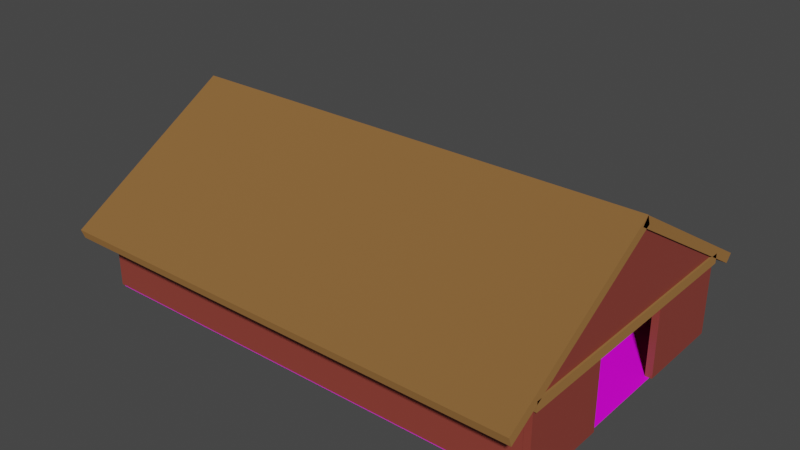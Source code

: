 # Source: stables.blend  (saved by Blender 2.93.20; exported with 4.5.12 LTS)
import bpy
from mathutils import Matrix  # noqa: F401  (used for matrix-valued properties, if any)

bpy.ops.wm.read_factory_settings(use_empty=True)
scene = bpy.context.scene
scene.name = 'Scene'

# ---- collections
col_collection = bpy.data.collections.new('Collection'); scene.collection.children.link(col_collection)

# ---- images (referenced by path relative to the original .blend; pixels are not part of the script)
import os
ASSET_DIR = os.environ.get("B2B_ASSET_DIR", "")  # directory of the original .blend (textures are referenced by path, not embedded)
HERE = os.path.dirname(os.path.abspath(__file__))  # packed textures are extracted next to this script under _unpacked/

def load_image(name, relpath, width, height, colorspace="sRGB"):
    """Load a texture the original file referenced (path relative to the .blend, or extracted next to this script)."""
    p = next((c for c in (os.path.join(HERE, relpath), os.path.join(ASSET_DIR, relpath)) if relpath and os.path.exists(c)), "")
    if p:
        img = bpy.data.images.load(p, check_existing=True)
        img.name = name
    else:  # same state as the original file: an image datablock whose file is absent (Cycles renders it pink)
        img = bpy.data.images.new(name, width, height)
        img.source = "FILE"
        img.filepath = "//" + (relpath or name)
    img.colorspace_settings.name = colorspace
    return img
img_hay_jpg_001 = load_image('hay.jpg.001', 'Textures/hay.jpg', 1024, 1024, 'sRGB')

# ---- materials (node trees are filled in below, after node groups)
mat_material_001 = bpy.data.materials.new('Material.001')
mat_material_001.use_transparent_shadow = False
mat_material_002 = bpy.data.materials.new('Material.002')
mat_material_002.use_transparent_shadow = False
mat_material = bpy.data.materials.new('Material')
mat_material.alpha_threshold = 0.0
mat_material.use_transparent_shadow = False
mat_material.line_color = (0.0, 0.0, 0.0, 1.0)

# ---- material node trees
mat_material_001.use_nodes = True; mat_material_001.node_tree.nodes.clear()
_N = mat_material_001.node_tree.nodes; _L = mat_material_001.node_tree.links
n0 = _N.new('ShaderNodeOutputMaterial'); n0.name = 'Material Output'; n0.location = (300, 300)
n1 = _N.new('ShaderNodeBsdfDiffuse'); n1.name = 'Diffuse BSDF'; n1.location = (10, 300)
n1.inputs[1].default_value = 0.5
n2 = _N.new('ShaderNodeRGB'); n2.name = 'RGB'; n2.location = (-280, 280)
n2.outputs[0].default_value = (0.233, 0.1149, 0.03858, 1.0)
_L.new(n1.outputs[0], n0.inputs[0])
_L.new(n2.outputs[0], n1.inputs[0])
n0.is_active_output = True
mat_material_002.use_nodes = True; mat_material_002.node_tree.nodes.clear()
_N = mat_material_002.node_tree.nodes; _L = mat_material_002.node_tree.links
n0 = _N.new('ShaderNodeBsdfPrincipled'); n0.name = 'Principled BSDF'; n0.location = (10, 300)
n0.distribution = 'GGX'
n0.subsurface_method = 'BURLEY'
n0.inputs[3].default_value = 1.45
n0.inputs[27].default_value = (0.0, 0.0, 0.0, 1.0)
n0.inputs[28].default_value = 1.0
n1 = _N.new('ShaderNodeOutputMaterial'); n1.name = 'Material Output'; n1.location = (300, 300)
n2 = _N.new('ShaderNodeTexImage'); n2.name = 'Image Texture'; n2.location = (-280, 280)
n2.image = img_hay_jpg_001
_L.new(n0.outputs[0], n1.inputs[0])
_L.new(n2.outputs[0], n0.inputs[0])
n1.is_active_output = True
mat_material.use_nodes = True; mat_material.node_tree.nodes.clear()
_N = mat_material.node_tree.nodes; _L = mat_material.node_tree.links
n0 = _N.new('ShaderNodeOutputMaterial'); n0.name = 'Material Output'; n0.location = (300, 300)
n1 = _N.new('ShaderNodeBsdfPrincipled'); n1.name = 'Principled BSDF'; n1.location = (10, 300)
n1.distribution = 'GGX'
n1.subsurface_method = 'BURLEY'
n1.inputs[2].default_value = 0.4
n1.inputs[3].default_value = 1.45
n1.inputs[27].default_value = (0.0, 0.0, 0.0, 1.0)
n1.inputs[28].default_value = 1.0
n2 = _N.new('ShaderNodeRGB'); n2.name = 'RGB'; n2.location = (-180, 280)
n2.outputs[0].default_value = (0.2846, 0.0519, 0.03775, 1.0)
_L.new(n1.outputs[0], n0.inputs[0])
_L.new(n2.outputs[0], n1.inputs[0])
n0.is_active_output = True

# ---- world
world_world = bpy.data.worlds.new('World'); scene.world = world_world
world_world.use_nodes = True; world_world.node_tree.nodes.clear()
_N = world_world.node_tree.nodes; _L = world_world.node_tree.links
n0 = _N.new('ShaderNodeOutputWorld'); n0.name = 'World Output'; n0.location = (300, 300)
n1 = _N.new('ShaderNodeBackground'); n1.name = 'Background'; n1.location = (10, 300)
n1.inputs[0].default_value = (0.05088, 0.05088, 0.05088, 1.0)
_L.new(n1.outputs[0], n0.inputs[0])
n0.is_active_output = True
world_world.color = (0.05088, 0.05088, 0.05088)
world_world.use_sun_shadow = False
world_world.sun_shadow_jitter_overblur = 0.0

# ---- meshes
me_cube_006 = bpy.data.meshes.new('Cube.006')
me_cube_006.from_pydata([(-25.95, -15.02, -1.0), (-25.95, -15.02, 1.0), (-25.95, 14.99, -1.0), (-25.95, 14.99, 1.0), (25.61, -15.02, -1.0), (25.61, -15.02, 1.0), (25.61, 14.99, -1.0), (25.61, 14.99, 1.0), (-25.0, -15.0, -15.66), (25.0, -15.0, -15.66), (-25.0, 15.0, -15.66), (25.0, 15.0, -15.66), (24.55, 5.044, -15.64), (24.55, 5.044, -11.91), (24.55, 14.99, -15.64), (24.55, 14.99, -11.91), (25.28, 5.044, -15.64), (25.28, 5.044, -11.91), (25.28, 14.99, -15.64), (25.28, 14.99, -11.91), (24.55, 5.044, -0.7142), (24.55, 14.99, -0.7142), (25.28, 14.99, -0.7142), (25.28, 5.044, -0.7142), (24.55, -15.0, -15.64), (24.55, -15.0, -11.91), (24.55, -5.051, -15.64), (24.55, -5.051, -11.91), (25.28, -15.0, -15.64), (25.28, -15.0, -11.91), (25.28, -5.051, -15.64), (25.28, -5.051, -11.91), (24.55, -15.0, -0.7142), (24.55, -5.051, -0.7142), (25.28, -5.051, -0.7142), (25.28, -15.0, -0.7142), (25.23, 13.9, -15.64), (25.23, 13.9, -11.91), (-25.47, 13.9, -15.64), (-25.47, 13.9, -11.91), (25.23, 14.98, -15.64), (25.23, 14.98, -11.91), (-25.47, 14.98, -15.64), (-25.47, 14.98, -11.91), (25.23, 13.9, -0.7142), (-25.47, 13.9, -0.7142), (-25.47, 14.98, -0.7142), (25.23, 14.98, -0.7142), (25.27, -14.96, -15.64), (25.27, -14.96, -11.91), (-25.44, -14.96, -15.64), (-25.44, -14.96, -11.91), (25.27, -13.89, -15.64), (25.27, -13.89, -11.91), (-25.44, -13.89, -15.64), (-25.44, -13.89, -11.91), (25.27, -14.96, -0.7142), (-25.44, -14.96, -0.7142), (-25.44, -13.89, -0.7142), (25.27, -13.89, -0.7142), (-25.38, -14.83, -15.64), (-25.38, -14.83, -11.91), (-25.38, 14.84, -15.64), (-25.38, 14.84, -11.91), (-24.31, -14.83, -15.64), (-24.31, -14.83, -11.91), (-24.31, 14.84, -15.64), (-24.31, 14.84, -11.91), (-25.38, -14.83, -0.7142), (-25.38, 14.84, -0.7142), (-24.31, 14.84, -0.7142), (-24.31, -14.83, -0.7142), (-25.95, -18.25, -3.258), (-25.95, -18.62, -1.378), (-25.95, 0.2878, 17.43), (-25.95, -0.07876, 19.31), (25.61, -18.25, -3.258), (25.61, -18.62, -1.378), (25.61, 0.2878, 17.43), (25.61, -0.07876, 19.31), (-25.95, 18.43, -1.613), (-25.95, 17.71, -3.099), (-25.95, -0.0626, 19.22), (-25.95, -0.7797, 17.74), (25.61, 18.43, -1.613), (25.61, 17.71, -3.099), (25.61, -0.0626, 19.22), (25.61, -0.7797, 17.74), (-24.44, 0.0, 17.72), (-24.44, -14.66, 0.9577), (-24.44, 0.0, 17.72), (-24.44, 14.25, 0.9577), (-25.8, 0.0, 17.72), (-25.8, 0.0, 17.72), (-25.8, -14.66, 0.9577), (-25.8, 14.25, 0.9577), (25.41, 0.0, 17.72), (25.41, -14.66, 0.9577), (25.41, 0.0, 17.72), (25.41, 14.25, 0.9577), (24.05, 0.0, 17.72), (24.05, 0.0, 17.72), (24.05, -14.66, 0.9577), (24.05, 14.25, 0.9577), (16.69, -6.3, -15.64), (16.69, -6.3, -0.8279), (16.69, -5.7, -15.64), (16.69, -5.7, -0.8279), (17.29, -6.3, -15.64), (17.29, -6.3, -0.8279), (17.29, -5.7, -15.64), (17.29, -5.7, -0.8279), (9.705, -6.3, -15.64), (9.705, -6.3, -0.8279), (9.705, -5.7, -15.64), (9.705, -5.7, -0.8279), (10.3, -6.3, -15.64), (10.3, -6.3, -0.8279), (10.3, -5.7, -15.64), (10.3, -5.7, -0.8279), (2.674, -6.3, -15.64), (2.674, -6.3, -0.8279), (2.674, -5.7, -15.64), (2.674, -5.7, -0.8279), (3.274, -6.3, -15.64), (3.274, -6.3, -0.8279), (3.274, -5.7, -15.64), (3.274, -5.7, -0.8279), (-4.309, -6.3, -15.64), (-4.309, -6.3, -0.8279), (-4.309, -5.7, -15.64), (-4.309, -5.7, -0.8279), (-3.709, -6.3, -15.64), (-3.709, -6.3, -0.8279), (-3.709, -5.7, -15.64), (-3.709, -5.7, -0.8279), (-11.31, -6.3, -15.64), (-11.31, -6.3, -0.8279), (-11.31, -5.7, -15.64), (-11.31, -5.7, -0.8279), (-10.71, -6.3, -15.64), (-10.71, -6.3, -0.8279), (-10.71, -5.7, -15.64), (-10.71, -5.7, -0.8279), (-18.29, -6.3, -15.64), (-18.29, -6.3, -0.8279), (-18.29, -5.7, -15.64), (-18.29, -5.7, -0.8279), (-17.69, -6.3, -15.64), (-17.69, -6.3, -0.8279), (-17.69, -5.7, -15.64), (-17.69, -5.7, -0.8279), (17.29, -13.99, -10.3), (17.29, -6.055, -10.3), (16.69, -13.99, -10.3), (16.69, -6.055, -10.3), (17.29, -13.99, -11.42), (17.29, -6.055, -11.42), (16.69, -13.99, -11.42), (16.69, -6.055, -11.42), (10.31, -13.99, -10.3), (10.31, -6.055, -10.3), (9.706, -13.99, -10.3), (9.706, -6.055, -10.3), (10.31, -13.99, -11.42), (10.31, -6.055, -11.42), (9.706, -13.99, -11.42), (9.706, -6.055, -11.42), (3.27, -13.99, -10.3), (3.27, -6.055, -10.3), (2.67, -13.99, -10.3), (2.67, -6.055, -10.3), (3.27, -13.99, -11.42), (3.27, -6.055, -11.42), (2.67, -13.99, -11.42), (2.67, -6.055, -11.42), (-3.71, -13.99, -10.3), (-3.71, -6.055, -10.3), (-4.31, -13.99, -10.3), (-4.31, -6.055, -10.3), (-3.71, -13.99, -11.42), (-3.71, -6.055, -11.42), (-4.31, -13.99, -11.42), (-4.31, -6.055, -11.42), (-10.7, -13.99, -10.3), (-10.7, -6.055, -10.3), (-11.3, -13.99, -10.3), (-11.3, -6.055, -10.3), (-10.7, -13.99, -11.42), (-10.7, -6.055, -11.42), (-11.3, -13.99, -11.42), (-11.3, -6.055, -11.42), (-17.66, -13.99, -10.3), (-17.66, -6.055, -10.3), (-18.26, -13.99, -10.3), (-18.26, -6.055, -10.3), (-17.66, -13.99, -11.42), (-17.66, -6.055, -11.42), (-18.26, -13.99, -11.42), (-18.26, -6.055, -11.42), (16.69, 5.707, -15.64), (16.69, 5.707, -0.8279), (16.69, 6.307, -15.64), (16.69, 6.307, -0.8279), (17.29, 5.707, -15.64), (17.29, 5.707, -0.8279), (17.29, 6.307, -15.64), (17.29, 6.307, -0.8279), (9.705, 5.707, -15.64), (9.705, 5.707, -0.8279), (9.705, 6.307, -15.64), (9.705, 6.307, -0.8279), (10.3, 5.707, -15.64), (10.3, 5.707, -0.8279), (10.3, 6.307, -15.64), (10.3, 6.307, -0.8279), (2.674, 5.707, -15.64), (2.674, 5.707, -0.8279), (2.674, 6.307, -15.64), (2.674, 6.307, -0.8279), (3.274, 5.707, -15.64), (3.274, 5.707, -0.8279), (3.274, 6.307, -15.64), (3.274, 6.307, -0.8279), (-4.309, 5.707, -15.64), (-4.309, 5.707, -0.8279), (-4.309, 6.307, -15.64), (-4.309, 6.307, -0.8279), (-3.709, 5.707, -15.64), (-3.709, 5.707, -0.8279), (-3.709, 6.307, -15.64), (-3.709, 6.307, -0.8279), (-11.31, 5.707, -15.64), (-11.31, 5.707, -0.8279), (-11.31, 6.307, -15.64), (-11.31, 6.307, -0.8279), (-10.71, 5.707, -15.64), (-10.71, 5.707, -0.8279), (-10.71, 6.307, -15.64), (-10.71, 6.307, -0.8279), (-18.29, 5.707, -15.64), (-18.29, 5.707, -0.8279), (-18.29, 6.307, -15.64), (-18.29, 6.307, -0.8279), (-17.69, 5.707, -15.64), (-17.69, 5.707, -0.8279), (-17.69, 6.307, -15.64), (-17.69, 6.307, -0.8279), (17.29, 6.01, -10.3), (17.29, 13.95, -10.3), (16.69, 6.01, -10.3), (16.69, 13.95, -10.3), (17.29, 6.01, -11.42), (17.29, 13.95, -11.42), (16.69, 6.01, -11.42), (16.69, 13.95, -11.42), (10.31, 6.01, -10.3), (10.31, 13.95, -10.3), (9.706, 6.01, -10.3), (9.706, 13.95, -10.3), (10.31, 6.01, -11.42), (10.31, 13.95, -11.42), (9.706, 6.01, -11.42), (9.706, 13.95, -11.42), (3.27, 6.01, -10.3), (3.27, 13.95, -10.3), (2.67, 6.01, -10.3), (2.67, 13.95, -10.3), (3.27, 6.01, -11.42), (3.27, 13.95, -11.42), (2.67, 6.01, -11.42), (2.67, 13.95, -11.42), (-3.71, 6.01, -10.3), (-3.71, 13.95, -10.3), (-4.31, 6.01, -10.3), (-4.31, 13.95, -10.3), (-3.71, 6.01, -11.42), (-3.71, 13.95, -11.42), (-4.31, 6.01, -11.42), (-4.31, 13.95, -11.42), (-10.7, 6.01, -10.3), (-10.7, 13.95, -10.3), (-11.3, 6.01, -10.3), (-11.3, 13.95, -10.3), (-10.7, 6.01, -11.42), (-10.7, 13.95, -11.42), (-11.3, 6.01, -11.42), (-11.3, 13.95, -11.42), (-17.66, 6.01, -10.3), (-17.66, 13.95, -10.3), (-18.26, 6.01, -10.3), (-18.26, 13.95, -10.3), (-17.66, 6.01, -11.42), (-17.66, 13.95, -11.42), (-18.26, 6.01, -11.42), (-18.26, 13.95, -11.42)], [], [(0, 1, 3, 2), (2, 3, 7, 6), (6, 7, 5, 4), (4, 5, 1, 0), (2, 6, 4, 0), (7, 3, 1, 5), (8, 9, 11, 10), (12, 13, 15, 14), (14, 15, 19, 18), (18, 19, 17, 16), (16, 17, 13, 12), (14, 18, 16, 12), (17, 19, 22, 23), (22, 21, 20, 23), (15, 13, 20, 21), (13, 17, 23, 20), (19, 15, 21, 22), (24, 25, 27, 26), (26, 27, 31, 30), (30, 31, 29, 28), (28, 29, 25, 24), (26, 30, 28, 24), (29, 31, 34, 35), (34, 33, 32, 35), (27, 25, 32, 33), (25, 29, 35, 32), (31, 27, 33, 34), (36, 37, 39, 38), (38, 39, 43, 42), (42, 43, 41, 40), (40, 41, 37, 36), (38, 42, 40, 36), (39, 37, 44, 45), (46, 45, 44, 47), (37, 41, 47, 44), (43, 39, 45, 46), (41, 43, 46, 47), (48, 49, 51, 50), (50, 51, 55, 54), (54, 55, 53, 52), (52, 53, 49, 48), (50, 54, 52, 48), (53, 55, 58, 59), (58, 57, 56, 59), (51, 49, 56, 57), (49, 53, 59, 56), (55, 51, 57, 58), (60, 61, 63, 62), (62, 63, 67, 66), (66, 67, 65, 64), (64, 65, 61, 60), (62, 66, 64, 60), (67, 63, 69, 70), (70, 69, 68, 71), (65, 67, 70, 71), (63, 61, 68, 69), (61, 65, 71, 68), (72, 73, 75, 74), (74, 75, 79, 78), (78, 79, 77, 76), (76, 77, 73, 72), (74, 78, 76, 72), (79, 75, 73, 77), (80, 81, 83, 82), (82, 83, 87, 86), (86, 87, 85, 84), (84, 85, 81, 80), (82, 86, 84, 80), (87, 83, 81, 85), (88, 90, 91, 89), (93, 94, 95, 92), (91, 90, 92, 95), (88, 89, 94, 93), (89, 91, 95, 94), (90, 88, 93, 92), (96, 98, 99, 97), (101, 102, 103, 100), (99, 98, 100, 103), (96, 97, 102, 101), (97, 99, 103, 102), (98, 96, 101, 100), (104, 105, 107, 106), (106, 107, 111, 110), (110, 111, 109, 108), (108, 109, 105, 104), (106, 110, 108, 104), (111, 107, 105, 109), (112, 113, 115, 114), (114, 115, 119, 118), (118, 119, 117, 116), (116, 117, 113, 112), (114, 118, 116, 112), (119, 115, 113, 117), (120, 121, 123, 122), (122, 123, 127, 126), (126, 127, 125, 124), (124, 125, 121, 120), (122, 126, 124, 120), (127, 123, 121, 125), (128, 129, 131, 130), (130, 131, 135, 134), (134, 135, 133, 132), (132, 133, 129, 128), (130, 134, 132, 128), (135, 131, 129, 133), (136, 137, 139, 138), (138, 139, 143, 142), (142, 143, 141, 140), (140, 141, 137, 136), (138, 142, 140, 136), (143, 139, 137, 141), (144, 145, 147, 146), (146, 147, 151, 150), (150, 151, 149, 148), (148, 149, 145, 144), (146, 150, 148, 144), (151, 147, 145, 149), (152, 153, 155, 154), (154, 155, 159, 158), (158, 159, 157, 156), (156, 157, 153, 152), (154, 158, 156, 152), (159, 155, 153, 157), (160, 161, 163, 162), (162, 163, 167, 166), (166, 167, 165, 164), (164, 165, 161, 160), (162, 166, 164, 160), (167, 163, 161, 165), (168, 169, 171, 170), (170, 171, 175, 174), (174, 175, 173, 172), (172, 173, 169, 168), (170, 174, 172, 168), (175, 171, 169, 173), (176, 177, 179, 178), (178, 179, 183, 182), (182, 183, 181, 180), (180, 181, 177, 176), (178, 182, 180, 176), (183, 179, 177, 181), (184, 185, 187, 186), (186, 187, 191, 190), (190, 191, 189, 188), (188, 189, 185, 184), (186, 190, 188, 184), (191, 187, 185, 189), (192, 193, 195, 194), (194, 195, 199, 198), (198, 199, 197, 196), (196, 197, 193, 192), (194, 198, 196, 192), (199, 195, 193, 197), (200, 201, 203, 202), (202, 203, 207, 206), (206, 207, 205, 204), (204, 205, 201, 200), (202, 206, 204, 200), (207, 203, 201, 205), (208, 209, 211, 210), (210, 211, 215, 214), (214, 215, 213, 212), (212, 213, 209, 208), (210, 214, 212, 208), (215, 211, 209, 213), (216, 217, 219, 218), (218, 219, 223, 222), (222, 223, 221, 220), (220, 221, 217, 216), (218, 222, 220, 216), (223, 219, 217, 221), (224, 225, 227, 226), (226, 227, 231, 230), (230, 231, 229, 228), (228, 229, 225, 224), (226, 230, 228, 224), (231, 227, 225, 229), (232, 233, 235, 234), (234, 235, 239, 238), (238, 239, 237, 236), (236, 237, 233, 232), (234, 238, 236, 232), (239, 235, 233, 237), (240, 241, 243, 242), (242, 243, 247, 246), (246, 247, 245, 244), (244, 245, 241, 240), (242, 246, 244, 240), (247, 243, 241, 245), (248, 249, 251, 250), (250, 251, 255, 254), (254, 255, 253, 252), (252, 253, 249, 248), (250, 254, 252, 248), (255, 251, 249, 253), (256, 257, 259, 258), (258, 259, 263, 262), (262, 263, 261, 260), (260, 261, 257, 256), (258, 262, 260, 256), (263, 259, 257, 261), (264, 265, 267, 266), (266, 267, 271, 270), (270, 271, 269, 268), (268, 269, 265, 264), (266, 270, 268, 264), (271, 267, 265, 269), (272, 273, 275, 274), (274, 275, 279, 278), (278, 279, 277, 276), (276, 277, 273, 272), (274, 278, 276, 272), (279, 275, 273, 277), (280, 281, 283, 282), (282, 283, 287, 286), (286, 287, 285, 284), (284, 285, 281, 280), (282, 286, 284, 280), (287, 283, 281, 285), (288, 289, 291, 290), (290, 291, 295, 294), (294, 295, 293, 292), (292, 293, 289, 288), (290, 294, 292, 288), (295, 291, 289, 293)])
me_cube_006.polygons.foreach_set('material_index', [0, 0, 0, 0, 0, 0, 1, 2, 2, 2, 2, 2, 2, 2, 2, 2, 2, 2, 2, 2, 2, 2, 2, 2, 2, 2, 2, 2, 2, 2, 2, 2, 2, 2, 2, 2, 2, 2, 2, 2, 2, 2, 2, 2, 2, 2, 2, 2, 2, 2, 2, 2, 2, 2, 2, 2, 2, 0, 0, 0, 0, 0, 0, 0, 0, 0, 0, 0, 0, 2, 2, 2, 2, 2, 2, 2, 2, 2, 2, 2, 2, 0, 0, 0, 0, 0, 0, 0, 0, 0, 0, 0, 0, 0, 0, 0, 0, 0, 0, 0, 0, 0, 0, 0, 0, 0, 0, 0, 0, 0, 0, 0, 0, 0, 0, 0, 0, 0, 0, 0, 0, 0, 0, 0, 0, 0, 0, 0, 0, 0, 0, 0, 0, 0, 0, 0, 0, 0, 0, 0, 0, 0, 0, 0, 0, 0, 0, 0, 0, 0, 0, 0, 0, 0, 0, 0, 0, 0, 0, 0, 0, 0, 0, 0, 0, 0, 0, 0, 0, 0, 0, 0, 0, 0, 0, 0, 0, 0, 0, 0, 0, 0, 0, 0, 0, 0, 0, 0, 0, 0, 0, 0, 0, 0, 0, 0, 0, 0, 0, 0, 0, 0, 0, 0, 0, 0, 0, 0, 0, 0, 0, 0, 0, 0, 0, 0, 0, 0, 0, 0, 0, 0, 0, 0, 0])
_uv = me_cube_006.uv_layers.new(name='UVMap')
_uv.uv.foreach_set('vector', [0.8244, 0.1971, 0.8113, 0.1971, 0.8113, 0.0, 0.8244, 0.0, 0.8982, 1.0, 0.885, 1.0, 0.885, 0.6614, 0.8982, 0.6614, 0.8376, 0.1971, 0.8244, 0.1971, 0.8244, 0.0, 0.8376, 0.0, 0.9962, 0.667, 0.9831, 0.667, 0.9831, 0.3284, 0.9962, 0.3284, 0.3941, 0.0, 0.3941, 0.3386, 0.1971, 0.3386, 0.1971, 0.0, 0.1971, 0.0, 0.1971, 0.3386, 0.0, 0.3386, 0.0, 0.0, 2.825, 1.695, -1.825, 1.695, -1.825, -1.095, 2.825, -1.095, 0.6481, 0.4141, 0.6387, 0.3404, 0.6436, 0.3153, 0.6385, 0.3293, 0.6385, 0.3293, 0.6436, 0.3153, 0.6256, 0.3169, 0.6236, 0.3321, 0.6236, 0.3321, 0.6256, 0.3169, 0.6671, 0.3421, 0.645, 0.4545, 0.645, 0.4545, 0.6671, 0.3421, 0.6387, 0.3404, 0.6481, 0.4141, 0.6023, 0.7651, 0.6071, 0.7651, 0.6071, 0.8304, 0.6023, 0.8304, 0.6671, 0.3421, 0.6256, 0.3169, 0.6026, 0.2116, 0.6671, 0.1272, 0.6167, 0.7651, 0.6215, 0.7651, 0.6215, 0.8304, 0.6167, 0.8304, 0.6436, 0.3153, 0.6387, 0.3404, 0.6345, 0.2031, 0.6451, 0.2314, 0.6387, 0.3404, 0.6671, 0.3421, 0.6671, 0.1272, 0.6345, 0.2031, 0.6256, 0.3169, 0.6436, 0.3153, 0.6451, 0.2314, 0.6026, 0.2116, 0.5778, 0.2978, 0.5809, 0.3065, 0.5763, 0.2756, 0.5953, 0.2055, 0.5953, 0.2055, 0.5763, 0.2756, 0.6026, 0.2653, 0.5788, 0.1272, 0.5788, 0.1272, 0.6026, 0.2653, 0.5607, 0.3042, 0.5415, 0.2888, 0.5415, 0.2888, 0.5607, 0.3042, 0.5809, 0.3065, 0.5778, 0.2978, 0.6119, 0.7651, 0.6167, 0.7651, 0.6167, 0.8304, 0.6119, 0.8304, 0.5607, 0.3042, 0.6026, 0.2653, 0.6026, 0.4744, 0.56, 0.4012, 0.6071, 0.7651, 0.6119, 0.7651, 0.6119, 0.8304, 0.6071, 0.8304, 0.5763, 0.2756, 0.5809, 0.3065, 0.5843, 0.3932, 0.5781, 0.4308, 0.5809, 0.3065, 0.5607, 0.3042, 0.56, 0.4012, 0.5843, 0.3932, 0.6026, 0.2653, 0.5763, 0.2756, 0.5781, 0.4308, 0.6026, 0.4744, 1.0, 4.302e-07, 1.0, 0.03179, 0.5682, 0.03179, 0.5682, 7.743e-08, 0.5682, 7.743e-08, 0.5682, 0.03179, 0.559, 0.03179, 0.559, 8.603e-08, 0.559, 8.603e-08, 0.559, 0.03179, 0.1272, 0.03179, 0.1272, 0.0, 0.6887, 0.667, 0.6887, 0.6915, 0.6817, 0.6915, 0.6817, 0.667, 0.8639, 0.6614, 0.871, 0.6614, 0.871, 0.9944, 0.8639, 0.9944, 0.5682, 0.03179, 1.0, 0.03179, 1.0, 0.1272, 0.5682, 0.1272, 0.8639, 0.9944, 0.8569, 0.9944, 0.8569, 0.6614, 0.8639, 0.6614, 0.6817, 0.6915, 0.6887, 0.6915, 0.6887, 0.7651, 0.6817, 0.7651, 0.559, 0.03179, 0.5682, 0.03179, 0.5682, 0.1272, 0.559, 0.1272, 0.1272, 0.03179, 0.559, 0.03179, 0.559, 0.1272, 0.1272, 0.1272, 0.1272, 0.8729, 0.09538, 0.8729, 0.09538, 0.441, 0.1272, 0.441, 0.1272, 0.441, 0.09538, 0.441, 0.09538, 0.4319, 0.1272, 0.4319, 0.1272, 0.4319, 0.09538, 0.4319, 0.09538, 6.882e-08, 0.1272, 6.882e-08, 0.6746, 0.667, 0.6746, 0.6915, 0.6676, 0.6915, 0.6676, 0.667, 0.878, 0.6614, 0.885, 0.6614, 0.885, 0.9944, 0.878, 0.9944, 0.09538, 6.882e-08, 0.09538, 0.4319, 5.915e-07, 0.4319, 1.074e-06, 0.0, 0.878, 0.9944, 0.871, 0.9944, 0.871, 0.6614, 0.878, 0.6614, 0.09538, 0.441, 0.09538, 0.8729, 0.0, 0.8729, 5.775e-07, 0.441, 0.6676, 0.6915, 0.6746, 0.6915, 0.6746, 0.7651, 0.6676, 0.7651, 0.09538, 0.4319, 0.09538, 0.441, 5.775e-07, 0.441, 5.915e-07, 0.4319, 0.4144, 0.1272, 0.4462, 0.1272, 0.4462, 0.3799, 0.4144, 0.3799, 0.7717, 0.1899, 0.7717, 0.2144, 0.7646, 0.2144, 0.7646, 0.1899, 0.2543, 0.624, 0.2226, 0.624, 0.2226, 0.3713, 0.2543, 0.3713, 0.07236, 0.6772, 0.07236, 0.7018, 0.06532, 0.7018, 0.06532, 0.6772, 0.8469, 0.6614, 0.854, 0.6614, 0.854, 0.8562, 0.8469, 0.8562, 0.7646, 0.2144, 0.7717, 0.2144, 0.7717, 0.288, 0.7646, 0.288, 0.8476, 0.0, 0.8546, 0.0, 0.8546, 0.1948, 0.8476, 0.1948, 0.2226, 0.3713, 0.2226, 0.624, 0.1272, 0.624, 0.1272, 0.3713, 0.4462, 0.3799, 0.4462, 0.1272, 0.5415, 0.1272, 0.5415, 0.3799, 0.06532, 0.7018, 0.07236, 0.7018, 0.07236, 0.7753, 0.06532, 0.7753, 0.8376, 0.0, 0.8476, 0.007586, 0.8476, 0.19, 0.8376, 0.1824, 0.01233, 0.6772, 0.0, 0.6772, 0.0, 0.3386, 0.01233, 0.3386, 0.799, 0.669, 0.809, 0.6614, 0.809, 0.8438, 0.799, 0.8514, 0.5431, 0.667, 0.5308, 0.667, 0.5308, 0.3284, 0.5431, 0.3284, 0.01233, 0.6772, 0.01233, 0.3386, 0.149, 0.3386, 0.149, 0.6772, 0.3941, 0.667, 0.3941, 0.3284, 0.5308, 0.3284, 0.5308, 0.667, 0.829, 0.8443, 0.819, 0.8485, 0.819, 0.6656, 0.829, 0.6614, 0.5431, 0.3284, 0.5529, 0.3284, 0.5529, 0.667, 0.5431, 0.667, 0.819, 0.8485, 0.809, 0.8443, 0.809, 0.6614, 0.819, 0.6656, 0.285, 0.3386, 0.2948, 0.3386, 0.2948, 0.6772, 0.285, 0.6772, 0.149, 0.6772, 0.149, 0.3386, 0.285, 0.3386, 0.285, 0.6772, 0.5529, 0.667, 0.5529, 0.3284, 0.6889, 0.3284, 0.6889, 0.667, 0.5912, 0.09361, 0.5912, 0.09361, 0.7012, 0.0, 0.7012, 0.1899, 0.1293, 0.251, 0.2708, 0.1272, 0.2708, 0.3713, 0.1272, 0.2534, 0.7576, 0.1899, 0.7576, 0.2993, 0.7486, 0.2993, 0.7486, 0.1899, 0.7308, 0.3006, 0.7308, 0.1899, 0.7397, 0.1899, 0.7397, 0.3006, 0.838, 0.8513, 0.838, 0.6614, 0.8469, 0.6614, 0.8469, 0.8513, 0.1971, 0.3386, 0.1971, 0.3386, 0.1971, 0.3386, 0.1971, 0.3386, 0.2729, 0.2475, 0.2708, 0.245, 0.4144, 0.1272, 0.4144, 0.3713, 0.3941, 0.7633, 0.5042, 0.667, 0.5042, 0.8569, 0.3941, 0.7633, 0.7486, 0.1899, 0.7486, 0.2993, 0.7397, 0.2993, 0.7397, 0.1899, 0.7218, 0.3006, 0.7218, 0.1899, 0.7308, 0.1899, 0.7308, 0.3006, 0.829, 0.8513, 0.829, 0.6614, 0.838, 0.6614, 0.838, 0.8513, 0.1971, 0.3386, 0.1971, 0.3386, 0.1971, 0.3386, 0.1971, 0.3386, 0.1862, 0.6772, 0.1862, 0.7745, 0.1822, 0.7745, 0.1822, 0.6772, 0.2883, 0.7294, 0.2883, 0.8266, 0.2844, 0.8266, 0.2844, 0.7294, 0.127, 0.6772, 0.127, 0.7745, 0.1231, 0.7745, 0.1231, 0.6772, 0.8271, 0.1971, 0.8271, 0.2943, 0.8231, 0.2943, 0.8231, 0.1971, 0.6187, 0.2919, 0.6227, 0.2919, 0.6227, 0.2958, 0.6187, 0.2958, 0.6187, 0.288, 0.6227, 0.288, 0.6227, 0.2919, 0.6187, 0.2919, 0.1428, 0.6772, 0.1428, 0.7745, 0.1389, 0.7745, 0.1389, 0.6772, 0.7987, 0.1899, 0.7987, 0.2872, 0.7948, 0.2872, 0.7948, 0.1899, 0.1389, 0.6772, 0.1389, 0.7745, 0.1349, 0.7745, 0.1349, 0.6772, 0.7948, 0.1899, 0.7948, 0.2872, 0.7908, 0.2872, 0.7908, 0.1899, 0.6069, 0.3213, 0.6109, 0.3213, 0.6109, 0.3253, 0.6069, 0.3253, 0.6109, 0.2998, 0.6148, 0.2998, 0.6148, 0.3037, 0.6109, 0.3037, 0.1665, 0.6772, 0.1665, 0.7745, 0.1625, 0.7745, 0.1625, 0.6772, 0.2568, 0.7294, 0.2568, 0.8266, 0.2529, 0.8266, 0.2529, 0.7294, 0.131, 0.6772, 0.131, 0.7745, 0.127, 0.7745, 0.127, 0.6772, 0.8106, 0.1899, 0.8106, 0.2872, 0.8066, 0.2872, 0.8066, 0.1899, 0.6109, 0.3116, 0.6148, 0.3116, 0.6148, 0.3155, 0.6109, 0.3155, 0.6109, 0.3195, 0.6148, 0.3195, 0.6148, 0.3234, 0.6109, 0.3234, 0.1783, 0.6772, 0.1783, 0.7745, 0.1743, 0.7745, 0.1743, 0.6772, 0.2931, 0.6772, 0.2931, 0.7745, 0.2891, 0.7745, 0.2891, 0.6772, 0.09552, 0.6772, 0.09552, 0.7745, 0.09158, 0.7745, 0.09158, 0.6772, 0.7869, 0.1899, 0.7869, 0.2872, 0.783, 0.2872, 0.783, 0.1899, 0.6148, 0.2958, 0.6187, 0.2958, 0.6187, 0.2998, 0.6148, 0.2998, 0.6148, 0.2919, 0.6187, 0.2919, 0.6187, 0.2958, 0.6148, 0.2958, 0.1546, 0.6772, 0.1546, 0.7745, 0.1507, 0.7745, 0.1507, 0.6772, 0.8027, 0.1899, 0.8027, 0.2872, 0.7987, 0.2872, 0.7987, 0.1899, 0.1113, 0.6772, 0.1113, 0.7745, 0.1073, 0.7745, 0.1073, 0.6772, 0.8066, 0.1899, 0.8066, 0.2872, 0.8027, 0.2872, 0.8027, 0.1899, 0.6109, 0.3234, 0.6148, 0.3234, 0.6148, 0.3274, 0.6109, 0.3274, 0.6109, 0.2919, 0.6148, 0.2919, 0.6148, 0.2958, 0.6109, 0.2958, 0.1468, 0.6772, 0.1468, 0.7745, 0.1428, 0.7745, 0.1428, 0.6772, 0.2844, 0.7294, 0.2844, 0.8266, 0.2805, 0.8266, 0.2805, 0.7294, 0.1192, 0.6772, 0.1192, 0.7745, 0.1152, 0.7745, 0.1152, 0.6772, 0.2726, 0.7294, 0.2726, 0.8266, 0.2686, 0.8266, 0.2686, 0.7294, 0.6148, 0.3155, 0.6187, 0.3155, 0.6187, 0.3195, 0.6148, 0.3195, 0.6148, 0.3077, 0.6187, 0.3077, 0.6187, 0.3116, 0.6148, 0.3116, 0.1113, 0.8266, 0.1113, 0.7745, 0.1152, 0.7745, 0.1152, 0.8266, 0.2156, 0.7294, 0.2156, 0.7815, 0.2082, 0.7815, 0.2082, 0.7294, 0.6569, 0.8172, 0.6569, 0.7651, 0.6609, 0.7651, 0.6609, 0.8172, 0.2229, 0.7815, 0.2229, 0.7294, 0.2303, 0.7294, 0.2303, 0.7815, 0.5912, 0.3174, 0.5912, 0.31, 0.5951, 0.31, 0.5951, 0.3174, 0.5951, 0.3027, 0.5951, 0.31, 0.5912, 0.31, 0.5912, 0.3027, 0.1152, 0.8266, 0.1152, 0.7745, 0.1192, 0.7745, 0.1192, 0.8266, 0.245, 0.7294, 0.245, 0.7815, 0.2376, 0.7815, 0.2376, 0.7294, 0.6845, 0.8172, 0.6845, 0.7651, 0.6885, 0.7651, 0.6885, 0.8172, 0.2303, 0.7815, 0.2303, 0.7294, 0.2376, 0.7294, 0.2376, 0.7815, 0.5912, 0.3247, 0.5912, 0.3174, 0.5951, 0.3174, 0.5951, 0.3247, 0.599, 0.288, 0.599, 0.2953, 0.5951, 0.2953, 0.5951, 0.288, 0.6215, 0.8172, 0.6215, 0.7651, 0.6254, 0.7651, 0.6254, 0.8172, 0.2229, 0.7294, 0.2229, 0.7815, 0.2156, 0.7815, 0.2156, 0.7294, 0.6254, 0.8172, 0.6254, 0.7651, 0.6294, 0.7651, 0.6294, 0.8172, 0.2009, 0.7815, 0.2009, 0.7294, 0.2082, 0.7294, 0.2082, 0.7815, 0.603, 0.3027, 0.603, 0.2953, 0.6069, 0.2953, 0.6069, 0.3027, 0.6069, 0.3174, 0.6069, 0.3247, 0.603, 0.3247, 0.603, 0.3174, 0.1034, 0.8266, 0.1034, 0.7745, 0.1073, 0.7745, 0.1073, 0.8266, 0.2009, 0.7294, 0.2009, 0.7815, 0.1935, 0.7815, 0.1935, 0.7294, 0.09946, 0.8266, 0.09946, 0.7745, 0.1034, 0.7745, 0.1034, 0.8266, 0.1862, 0.7815, 0.1862, 0.7294, 0.1935, 0.7294, 0.1935, 0.7815, 0.6069, 0.31, 0.6069, 0.3027, 0.6109, 0.3027, 0.6109, 0.31, 0.6109, 0.31, 0.6109, 0.3174, 0.6069, 0.3174, 0.6069, 0.31, 0.09158, 0.8266, 0.09158, 0.7745, 0.09552, 0.7745, 0.09552, 0.8266, 0.779, 0.242, 0.779, 0.2941, 0.7717, 0.2941, 0.7717, 0.242, 0.6806, 0.8172, 0.6806, 0.7651, 0.6845, 0.7651, 0.6845, 0.8172, 0.2818, 0.7294, 0.2818, 0.6772, 0.2891, 0.6772, 0.2891, 0.7294, 0.5951, 0.3174, 0.5951, 0.31, 0.599, 0.31, 0.599, 0.3174, 0.599, 0.3174, 0.599, 0.3247, 0.5951, 0.3247, 0.5951, 0.3174, 0.653, 0.8172, 0.653, 0.7651, 0.6569, 0.7651, 0.6569, 0.8172, 0.2744, 0.6772, 0.2744, 0.7294, 0.2671, 0.7294, 0.2671, 0.6772, 0.6766, 0.8172, 0.6766, 0.7651, 0.6806, 0.7651, 0.6806, 0.8172, 0.2597, 0.7294, 0.2597, 0.6772, 0.2671, 0.6772, 0.2671, 0.7294, 0.599, 0.31, 0.599, 0.3027, 0.603, 0.3027, 0.603, 0.31, 0.603, 0.31, 0.603, 0.3174, 0.599, 0.3174, 0.599, 0.31, 0.1034, 0.6772, 0.1034, 0.7745, 0.09946, 0.7745, 0.09946, 0.6772, 0.2805, 0.7294, 0.2805, 0.8266, 0.2765, 0.8266, 0.2765, 0.7294, 0.1507, 0.6772, 0.1507, 0.7745, 0.1468, 0.7745, 0.1468, 0.6772, 0.2686, 0.7294, 0.2686, 0.8266, 0.2647, 0.8266, 0.2647, 0.7294, 0.6148, 0.3234, 0.6187, 0.3234, 0.6187, 0.3274, 0.6148, 0.3274, 0.6148, 0.3195, 0.6187, 0.3195, 0.6187, 0.3234, 0.6148, 0.3234, 0.1073, 0.6772, 0.1073, 0.7745, 0.1034, 0.7745, 0.1034, 0.6772, 0.8152, 0.1971, 0.8152, 0.2943, 0.8113, 0.2943, 0.8113, 0.1971, 0.1625, 0.6772, 0.1625, 0.7745, 0.1586, 0.7745, 0.1586, 0.6772, 0.8192, 0.1971, 0.8192, 0.2943, 0.8152, 0.2943, 0.8152, 0.1971, 0.6069, 0.3174, 0.6109, 0.3174, 0.6109, 0.3213, 0.6069, 0.3213, 0.6109, 0.2958, 0.6148, 0.2958, 0.6148, 0.2998, 0.6109, 0.2998, 0.09946, 0.6772, 0.09946, 0.7745, 0.09552, 0.7745, 0.09552, 0.6772, 0.2608, 0.7294, 0.2608, 0.8266, 0.2568, 0.8266, 0.2568, 0.7294, 0.1743, 0.6772, 0.1743, 0.7745, 0.1704, 0.7745, 0.1704, 0.6772, 0.8231, 0.1971, 0.8231, 0.2943, 0.8192, 0.2943, 0.8192, 0.1971, 0.6109, 0.3077, 0.6148, 0.3077, 0.6148, 0.3116, 0.6109, 0.3116, 0.6109, 0.3155, 0.6148, 0.3155, 0.6148, 0.3195, 0.6109, 0.3195, 0.1152, 0.6772, 0.1152, 0.7745, 0.1113, 0.7745, 0.1113, 0.6772, 0.783, 0.1899, 0.783, 0.2872, 0.779, 0.2872, 0.779, 0.1899, 0.1822, 0.6772, 0.1822, 0.7745, 0.1783, 0.7745, 0.1783, 0.6772, 0.7908, 0.1899, 0.7908, 0.2872, 0.7869, 0.2872, 0.7869, 0.1899, 0.6148, 0.2998, 0.6187, 0.2998, 0.6187, 0.3037, 0.6148, 0.3037, 0.6148, 0.288, 0.6187, 0.288, 0.6187, 0.2919, 0.6148, 0.2919, 0.1231, 0.6772, 0.1231, 0.7745, 0.1192, 0.7745, 0.1192, 0.6772, 0.2489, 0.7294, 0.2489, 0.8266, 0.245, 0.8266, 0.245, 0.7294, 0.1704, 0.6772, 0.1704, 0.7745, 0.1665, 0.7745, 0.1665, 0.6772, 0.2529, 0.7294, 0.2529, 0.8266, 0.2489, 0.8266, 0.2489, 0.7294, 0.6109, 0.3037, 0.6148, 0.3037, 0.6148, 0.3077, 0.6109, 0.3077, 0.6109, 0.288, 0.6148, 0.288, 0.6148, 0.2919, 0.6109, 0.2919, 0.1349, 0.6772, 0.1349, 0.7745, 0.131, 0.7745, 0.131, 0.6772, 0.2647, 0.7294, 0.2647, 0.8266, 0.2608, 0.8266, 0.2608, 0.7294, 0.1586, 0.6772, 0.1586, 0.7745, 0.1546, 0.7745, 0.1546, 0.6772, 0.2765, 0.7294, 0.2765, 0.8266, 0.2726, 0.8266, 0.2726, 0.7294, 0.6148, 0.3037, 0.6187, 0.3037, 0.6187, 0.3077, 0.6148, 0.3077, 0.6148, 0.3116, 0.6187, 0.3116, 0.6187, 0.3155, 0.6148, 0.3155, 0.6451, 0.8172, 0.6451, 0.7651, 0.6491, 0.7651, 0.6491, 0.8172, 0.2376, 0.6772, 0.2376, 0.7294, 0.2303, 0.7294, 0.2303, 0.6772, 0.6609, 0.8172, 0.6609, 0.7651, 0.6648, 0.7651, 0.6648, 0.8172, 0.2744, 0.7294, 0.2744, 0.6772, 0.2818, 0.6772, 0.2818, 0.7294, 0.603, 0.2953, 0.603, 0.288, 0.6069, 0.288, 0.6069, 0.2953, 0.603, 0.3174, 0.603, 0.3247, 0.599, 0.3247, 0.599, 0.3174, 0.6688, 0.8172, 0.6688, 0.7651, 0.6727, 0.7651, 0.6727, 0.8172, 0.245, 0.6772, 0.245, 0.7294, 0.2376, 0.7294, 0.2376, 0.6772, 0.6727, 0.8172, 0.6727, 0.7651, 0.6766, 0.7651, 0.6766, 0.8172, 0.2156, 0.7294, 0.2156, 0.6772, 0.2229, 0.6772, 0.2229, 0.7294, 0.599, 0.3027, 0.599, 0.2953, 0.603, 0.2953, 0.603, 0.3027, 0.5951, 0.288, 0.5951, 0.2953, 0.5912, 0.2953, 0.5912, 0.288, 0.6294, 0.8172, 0.6294, 0.7651, 0.6333, 0.7651, 0.6333, 0.8172, 0.2009, 0.6772, 0.2009, 0.7294, 0.1935, 0.7294, 0.1935, 0.6772, 0.6333, 0.8172, 0.6333, 0.7651, 0.6372, 0.7651, 0.6372, 0.8172, 0.1862, 0.7294, 0.1862, 0.6772, 0.1935, 0.6772, 0.1935, 0.7294, 0.603, 0.31, 0.603, 0.3027, 0.6069, 0.3027, 0.6069, 0.31, 0.6069, 0.31, 0.6069, 0.3174, 0.603, 0.3174, 0.603, 0.31, 0.6412, 0.8172, 0.6412, 0.7651, 0.6451, 0.7651, 0.6451, 0.8172, 0.779, 0.1899, 0.779, 0.242, 0.7717, 0.242, 0.7717, 0.1899, 0.6372, 0.8172, 0.6372, 0.7651, 0.6412, 0.7651, 0.6412, 0.8172, 0.2009, 0.7294, 0.2009, 0.6772, 0.2082, 0.6772, 0.2082, 0.7294, 0.6069, 0.2953, 0.6069, 0.288, 0.6109, 0.288, 0.6109, 0.2953, 0.6109, 0.2953, 0.6109, 0.3027, 0.6069, 0.3027, 0.6069, 0.2953, 0.09552, 0.8266, 0.09552, 0.7745, 0.09946, 0.7745, 0.09946, 0.8266, 0.2597, 0.6772, 0.2597, 0.7294, 0.2524, 0.7294, 0.2524, 0.6772, 0.1073, 0.8266, 0.1073, 0.7745, 0.1113, 0.7745, 0.1113, 0.8266, 0.245, 0.7294, 0.245, 0.6772, 0.2524, 0.6772, 0.2524, 0.7294, 0.5951, 0.31, 0.5951, 0.3027, 0.599, 0.3027, 0.599, 0.31, 0.599, 0.2953, 0.599, 0.3027, 0.5951, 0.3027, 0.5951, 0.2953, 0.6648, 0.8172, 0.6648, 0.7651, 0.6688, 0.7651, 0.6688, 0.8172, 0.2303, 0.6772, 0.2303, 0.7294, 0.2229, 0.7294, 0.2229, 0.6772, 0.6491, 0.8172, 0.6491, 0.7651, 0.653, 0.7651, 0.653, 0.8172, 0.2082, 0.7294, 0.2082, 0.6772, 0.2156, 0.6772, 0.2156, 0.7294, 0.5912, 0.3027, 0.5912, 0.2953, 0.5951, 0.2953, 0.5951, 0.3027, 0.603, 0.288, 0.603, 0.2953, 0.599, 0.2953, 0.599, 0.288])
me_cube_006.materials.append(mat_material_001)
me_cube_006.materials.append(mat_material_002)
me_cube_006.materials.append(mat_material)
me_cube_006.materials.append(None)
me_cube_006.use_remesh_fix_poles = True
me_cube_006.use_remesh_preserve_attributes = False
me_cube_006.update()

# ---- objects
ob_house = bpy.data.objects.new('House', me_cube_006)

# ---- transforms, parenting, visibility, modifiers, constraints
ob_house.location = (0.0, -50.92, 7.383)
ob_house.scale = (1.0, 1.0, 0.5358)

# ---- collection membership
col_collection.objects.link(ob_house)

# ---- scene / render settings (as saved in the file)
scene.frame_start = 1; scene.frame_end = 250; scene.frame_set(1)
scene.render.engine = 'BLENDER_EEVEE_NEXT'
scene.cycles.use_denoising = False
scene.cycles.samples = 128
scene.cycles.sampling_pattern = 'TABULATED_SOBOL'
scene.cycles.use_adaptive_sampling = False
scene.cycles.use_light_tree = False
scene.view_settings.view_transform = 'Filmic'
bpy.context.view_layer.update()

# ---- added for rendering (the .blend has no active camera and no usable light): camera, sun
cam_auto = bpy.data.cameras.new('AutoCamera')
cam_auto.lens = 50.0
cam_auto.sensor_width = 36.0
cam_auto.clip_end = 1074.8
ob_auto_camera = bpy.data.objects.new('AutoCamera', cam_auto)
scene.collection.objects.link(ob_auto_camera)
ob_auto_camera.location = (61.0754, -124.502, 57.3531)
ob_auto_camera.rotation_euler = (1.09748, -7.21219e-08, 0.694738)
scene.camera = ob_auto_camera
light_auto_sun = bpy.data.lights.new('AutoSun', 'SUN')
light_auto_sun.energy = 3.0
light_auto_sun.angle = 0.0523599
ob_auto_sun = bpy.data.objects.new('AutoSun', light_auto_sun)
scene.collection.objects.link(ob_auto_sun)
ob_auto_sun.rotation_euler = (0.872665, 0.174533, 0.523599)
bpy.context.view_layer.update()
